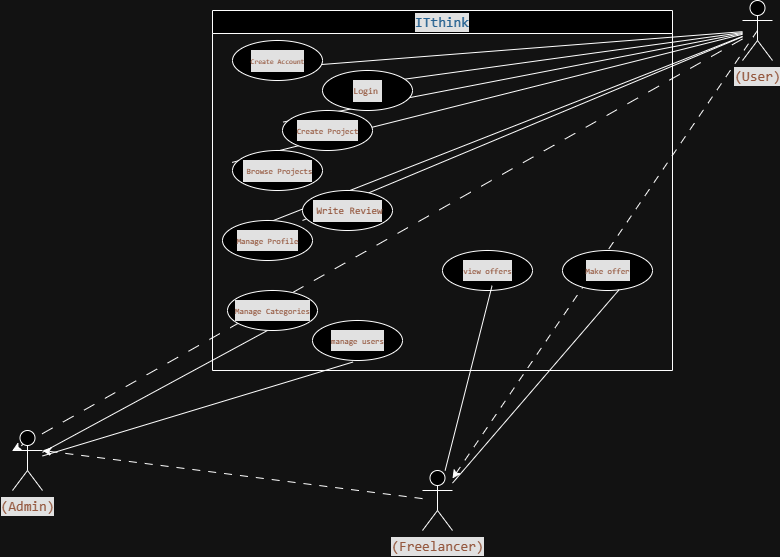

The diagram above was exported from draw.io. Its source (the exported page's mxGraphModel, read from the mxfile embedded in the PNG):
<mxGraphModel dx="1050" dy="557" grid="1" gridSize="10" guides="1" tooltips="1" connect="1" arrows="1" fold="1" page="1" pageScale="1" pageWidth="850" pageHeight="1100" math="0" shadow="0">
  <root>
    <mxCell id="0" />
    <mxCell id="1" parent="0" />
    <mxCell id="7" style="edgeStyle=none;html=1;exitX=0.5;exitY=0.5;exitDx=0;exitDy=0;exitPerimeter=0;dashed=1;dashPattern=8 8;" parent="1" source="2" target="5" edge="1">
      <mxGeometry relative="1" as="geometry" />
    </mxCell>
    <mxCell id="22" style="edgeStyle=none;html=1;entryX=0.069;entryY=0.762;entryDx=0;entryDy=0;entryPerimeter=0;fontSize=7;endArrow=none;endFill=0;" parent="1" source="2" target="17" edge="1">
      <mxGeometry relative="1" as="geometry" />
    </mxCell>
    <mxCell id="24" style="edgeStyle=none;html=1;entryX=0;entryY=0.5;entryDx=0;entryDy=0;fontSize=9;endArrow=none;endFill=0;" parent="1" source="2" target="9" edge="1">
      <mxGeometry relative="1" as="geometry" />
    </mxCell>
    <mxCell id="26" style="edgeStyle=none;html=1;fontSize=8;entryX=0.006;entryY=0.219;entryDx=0;entryDy=0;entryPerimeter=0;endArrow=none;endFill=0;" parent="1" source="2" target="25" edge="1">
      <mxGeometry relative="1" as="geometry" />
    </mxCell>
    <mxCell id="29" style="edgeStyle=none;html=1;entryX=-0.004;entryY=0.23;entryDx=0;entryDy=0;entryPerimeter=0;fontSize=8;endArrow=none;endFill=0;" parent="1" source="2" target="27" edge="1">
      <mxGeometry relative="1" as="geometry" />
    </mxCell>
    <mxCell id="33" style="edgeStyle=none;html=1;entryX=0;entryY=0.833;entryDx=0;entryDy=0;entryPerimeter=0;fontSize=8;endArrow=none;endFill=0;" parent="1" source="2" target="31" edge="1">
      <mxGeometry relative="1" as="geometry" />
    </mxCell>
    <mxCell id="34" style="edgeStyle=none;html=1;entryX=0;entryY=0.5;entryDx=0;entryDy=0;entryPerimeter=0;fontSize=8;endArrow=none;endFill=0;" parent="1" source="2" target="32" edge="1">
      <mxGeometry relative="1" as="geometry" />
    </mxCell>
    <mxCell id="35" style="edgeStyle=none;html=1;entryX=0;entryY=0.3333333333333333;entryDx=0;entryDy=0;entryPerimeter=0;fontSize=8;dashed=1;dashPattern=12 12;" parent="1" source="2" target="6" edge="1">
      <mxGeometry relative="1" as="geometry" />
    </mxCell>
    <mxCell id="2" value="&lt;div style=&quot;color: rgb(212, 212, 212); background-color: rgb(30, 30, 30); font-family: Consolas, &amp;quot;Courier New&amp;quot;, monospace; font-size: 14px; line-height: 19px;&quot;&gt;&lt;span style=&quot;color: #ce9178;&quot;&gt;(User)&lt;/span&gt;&lt;/div&gt;" style="shape=umlActor;verticalLabelPosition=bottom;verticalAlign=top;html=1;outlineConnect=0;" parent="1" vertex="1">
      <mxGeometry x="810" y="210" width="30" height="60" as="geometry" />
    </mxCell>
    <mxCell id="4" value="&lt;div style=&quot;background-color: rgb(30, 30, 30); font-family: Consolas, &amp;quot;Courier New&amp;quot;, monospace; font-weight: normal; font-size: 14px; line-height: 19px;&quot;&gt;&lt;font color=&quot;#74b0df&quot;&gt;ITthink&lt;/font&gt;&lt;/div&gt;" style="swimlane;whiteSpace=wrap;html=1;" parent="1" vertex="1">
      <mxGeometry x="280" y="220" width="460" height="360" as="geometry">
        <mxRectangle x="190" y="230" width="160" height="30" as="alternateBounds" />
      </mxGeometry>
    </mxCell>
    <mxCell id="19" value="" style="ellipse;whiteSpace=wrap;html=1;" parent="4" vertex="1">
      <mxGeometry x="20" y="140" width="90" height="40" as="geometry" />
    </mxCell>
    <mxCell id="18" value="" style="ellipse;whiteSpace=wrap;html=1;" parent="4" vertex="1">
      <mxGeometry x="70" y="100" width="90" height="40" as="geometry" />
    </mxCell>
    <mxCell id="17" value="" style="ellipse;whiteSpace=wrap;html=1;" parent="4" vertex="1">
      <mxGeometry x="20" y="30" width="90" height="40" as="geometry" />
    </mxCell>
    <mxCell id="16" value="" style="ellipse;whiteSpace=wrap;html=1;" parent="4" vertex="1">
      <mxGeometry x="90" y="180" width="90" height="40" as="geometry" />
    </mxCell>
    <mxCell id="9" value="" style="ellipse;whiteSpace=wrap;html=1;" parent="4" vertex="1">
      <mxGeometry x="110" y="60" width="90" height="40" as="geometry" />
    </mxCell>
    <mxCell id="20" value="" style="ellipse;whiteSpace=wrap;html=1;" parent="4" vertex="1">
      <mxGeometry x="10" y="210" width="90" height="40" as="geometry" />
    </mxCell>
    <mxCell id="21" value="&lt;div style=&quot;color: rgb(212, 212, 212); background-color: rgb(30, 30, 30); font-family: Consolas, &amp;quot;Courier New&amp;quot;, monospace; font-size: 14px; line-height: 19px;&quot;&gt;&lt;span style=&quot;color: rgb(206, 145, 120); font-size: 7px;&quot;&gt;Create Account&lt;/span&gt;&lt;/div&gt;" style="text;html=1;align=center;verticalAlign=middle;resizable=0;points=[];autosize=1;strokeColor=none;fillColor=none;" parent="4" vertex="1">
      <mxGeometry x="25" y="35" width="80" height="30" as="geometry" />
    </mxCell>
    <mxCell id="23" value="&lt;div style=&quot;color: rgb(212, 212, 212); background-color: rgb(30, 30, 30); font-family: Consolas, &amp;quot;Courier New&amp;quot;, monospace; font-size: 14px; line-height: 19px;&quot;&gt;&lt;span style=&quot;color: rgb(206, 145, 120); font-size: 9px;&quot;&gt;Login&lt;/span&gt;&lt;span style=&quot;color: rgb(206, 145, 120); font-size: 7px;&quot;&gt;&amp;nbsp;&lt;/span&gt;&lt;/div&gt;" style="text;html=1;align=center;verticalAlign=middle;resizable=0;points=[];autosize=1;strokeColor=none;fillColor=none;" parent="4" vertex="1">
      <mxGeometry x="130" y="65" width="50" height="30" as="geometry" />
    </mxCell>
    <mxCell id="25" value="&lt;div style=&quot;color: rgb(212, 212, 212); background-color: rgb(30, 30, 30); font-family: Consolas, &amp;quot;Courier New&amp;quot;, monospace; font-size: 14px; line-height: 19px;&quot;&gt;&lt;span style=&quot;color: rgb(206, 145, 120); font-size: 8px;&quot;&gt;Create Project&lt;/span&gt;&lt;/div&gt;" style="text;html=1;align=center;verticalAlign=middle;resizable=0;points=[];autosize=1;strokeColor=none;fillColor=none;" parent="4" vertex="1">
      <mxGeometry x="70" y="105" width="90" height="30" as="geometry" />
    </mxCell>
    <mxCell id="27" value="&lt;div style=&quot;color: rgb(212, 212, 212); background-color: rgb(30, 30, 30); font-family: Consolas, &amp;quot;Courier New&amp;quot;, monospace; font-size: 14px; line-height: 19px;&quot;&gt;&lt;span style=&quot;color: rgb(206, 145, 120); font-size: 7px;&quot;&gt;&amp;nbsp;&lt;/span&gt;&lt;span style=&quot;color: rgb(206, 145, 120); font-size: 8px;&quot;&gt;Browse Projects&lt;/span&gt;&lt;/div&gt;" style="text;html=1;align=center;verticalAlign=middle;resizable=0;points=[];autosize=1;strokeColor=none;fillColor=none;" parent="4" vertex="1">
      <mxGeometry x="20" y="145" width="90" height="30" as="geometry" />
    </mxCell>
    <mxCell id="31" value="&lt;div style=&quot;color: rgb(212, 212, 212); background-color: rgb(30, 30, 30); font-family: Consolas, &amp;quot;Courier New&amp;quot;, monospace; font-size: 14px; line-height: 19px;&quot;&gt;&lt;span style=&quot;color: rgb(206, 145, 120); font-size: 7px;&quot;&gt;&amp;nbsp;&lt;/span&gt;&lt;span style=&quot;color: rgb(206, 145, 120); font-size: 10px;&quot;&gt;Write Review&lt;/span&gt;&lt;/div&gt;" style="text;html=1;align=center;verticalAlign=middle;resizable=0;points=[];autosize=1;strokeColor=none;fillColor=none;" parent="4" vertex="1">
      <mxGeometry x="90" y="185" width="90" height="30" as="geometry" />
    </mxCell>
    <mxCell id="32" value="&lt;div style=&quot;color: rgb(212, 212, 212); background-color: rgb(30, 30, 30); font-family: Consolas, &amp;quot;Courier New&amp;quot;, monospace; font-size: 14px; line-height: 19px;&quot;&gt;&lt;div style=&quot;line-height: 19px;&quot;&gt;&lt;span style=&quot;color: rgb(206, 145, 120); font-size: 8px;&quot;&gt;Manage Profile&lt;/span&gt;&lt;/div&gt;&lt;/div&gt;" style="text;html=1;align=center;verticalAlign=middle;resizable=0;points=[];autosize=1;strokeColor=none;fillColor=none;" parent="4" vertex="1">
      <mxGeometry x="10" y="215" width="90" height="30" as="geometry" />
    </mxCell>
    <mxCell id="38" value="" style="ellipse;whiteSpace=wrap;html=1;" parent="4" vertex="1">
      <mxGeometry x="15" y="280" width="90" height="40" as="geometry" />
    </mxCell>
    <mxCell id="39" value="" style="ellipse;whiteSpace=wrap;html=1;" parent="4" vertex="1">
      <mxGeometry x="100" y="310" width="90" height="40" as="geometry" />
    </mxCell>
    <mxCell id="41" value="" style="ellipse;whiteSpace=wrap;html=1;" parent="4" vertex="1">
      <mxGeometry x="230" y="240" width="90" height="40" as="geometry" />
    </mxCell>
    <mxCell id="40" value="" style="ellipse;whiteSpace=wrap;html=1;" parent="4" vertex="1">
      <mxGeometry x="350" y="240" width="90" height="40" as="geometry" />
    </mxCell>
    <mxCell id="43" value="&lt;div style=&quot;color: rgb(212, 212, 212); background-color: rgb(30, 30, 30); font-family: Consolas, &amp;quot;Courier New&amp;quot;, monospace; font-size: 14px; line-height: 19px;&quot;&gt;&lt;div style=&quot;line-height: 19px;&quot;&gt;&lt;span style=&quot;color: rgb(206, 145, 120); font-size: 8px;&quot;&gt;Manage Categories&lt;/span&gt;&lt;/div&gt;&lt;/div&gt;" style="text;html=1;align=center;verticalAlign=middle;resizable=0;points=[];autosize=1;strokeColor=none;fillColor=none;" parent="4" vertex="1">
      <mxGeometry x="10" y="285" width="100" height="30" as="geometry" />
    </mxCell>
    <mxCell id="42" value="&lt;div style=&quot;color: rgb(212, 212, 212); background-color: rgb(30, 30, 30); font-family: Consolas, &amp;quot;Courier New&amp;quot;, monospace; font-size: 14px; line-height: 19px;&quot;&gt;&lt;div style=&quot;line-height: 19px;&quot;&gt;&lt;span style=&quot;color: rgb(206, 145, 120); font-size: 8px;&quot;&gt;manage users&lt;/span&gt;&lt;/div&gt;&lt;/div&gt;" style="text;html=1;align=center;verticalAlign=middle;resizable=0;points=[];autosize=1;strokeColor=none;fillColor=none;" parent="4" vertex="1">
      <mxGeometry x="105" y="315" width="80" height="30" as="geometry" />
    </mxCell>
    <mxCell id="45" value="&lt;div style=&quot;color: rgb(212, 212, 212); background-color: rgb(30, 30, 30); font-family: Consolas, &amp;quot;Courier New&amp;quot;, monospace; font-size: 14px; line-height: 19px;&quot;&gt;&lt;div style=&quot;line-height: 19px;&quot;&gt;&lt;span style=&quot;color: rgb(206, 145, 120); font-size: 8px;&quot;&gt;view offers&lt;/span&gt;&lt;/div&gt;&lt;/div&gt;" style="text;html=1;align=center;verticalAlign=middle;resizable=0;points=[];autosize=1;strokeColor=none;fillColor=none;" parent="4" vertex="1">
      <mxGeometry x="240" y="245" width="70" height="30" as="geometry" />
    </mxCell>
    <mxCell id="44" value="&lt;div style=&quot;color: rgb(212, 212, 212); background-color: rgb(30, 30, 30); font-family: Consolas, &amp;quot;Courier New&amp;quot;, monospace; font-size: 14px; line-height: 19px;&quot;&gt;&lt;div style=&quot;line-height: 19px;&quot;&gt;&lt;span style=&quot;color: rgb(206, 145, 120); font-size: 8px;&quot;&gt;Make offer&lt;/span&gt;&lt;/div&gt;&lt;/div&gt;" style="text;html=1;align=center;verticalAlign=middle;resizable=0;points=[];autosize=1;strokeColor=none;fillColor=none;" parent="4" vertex="1">
      <mxGeometry x="360" y="245" width="70" height="30" as="geometry" />
    </mxCell>
    <mxCell id="36" style="edgeStyle=none;html=1;entryX=1;entryY=0.3333333333333333;entryDx=0;entryDy=0;entryPerimeter=0;fontSize=8;dashed=1;dashPattern=8 8;" parent="1" source="5" target="6" edge="1">
      <mxGeometry relative="1" as="geometry" />
    </mxCell>
    <mxCell id="48" style="edgeStyle=none;html=1;entryX=0.666;entryY=1.141;entryDx=0;entryDy=0;entryPerimeter=0;fontSize=8;endArrow=none;endFill=0;" parent="1" source="5" target="44" edge="1">
      <mxGeometry relative="1" as="geometry" />
    </mxCell>
    <mxCell id="49" style="edgeStyle=none;html=1;entryX=0.565;entryY=1.009;entryDx=0;entryDy=0;entryPerimeter=0;fontSize=8;endArrow=none;endFill=0;" parent="1" source="5" target="45" edge="1">
      <mxGeometry relative="1" as="geometry" />
    </mxCell>
    <mxCell id="5" value="&lt;div style=&quot;color: rgb(212, 212, 212); background-color: rgb(30, 30, 30); font-family: Consolas, &amp;quot;Courier New&amp;quot;, monospace; font-size: 14px; line-height: 19px;&quot;&gt;&lt;div style=&quot;line-height: 19px;&quot;&gt;&lt;span style=&quot;color: #ce9178;&quot;&gt;(Freelancer)&lt;/span&gt;&lt;/div&gt;&lt;/div&gt;" style="shape=umlActor;verticalLabelPosition=bottom;verticalAlign=top;html=1;outlineConnect=0;" parent="1" vertex="1">
      <mxGeometry x="490" y="680" width="30" height="60" as="geometry" />
    </mxCell>
    <mxCell id="46" style="edgeStyle=none;html=1;entryX=0.444;entryY=1;entryDx=0;entryDy=0;entryPerimeter=0;fontSize=8;endArrow=none;endFill=0;" parent="1" source="6" target="38" edge="1">
      <mxGeometry relative="1" as="geometry" />
    </mxCell>
    <mxCell id="47" style="edgeStyle=none;html=1;entryX=0.45;entryY=1.038;entryDx=0;entryDy=0;entryPerimeter=0;fontSize=8;endArrow=none;endFill=0;" parent="1" source="6" target="39" edge="1">
      <mxGeometry relative="1" as="geometry" />
    </mxCell>
    <mxCell id="6" value="&lt;div style=&quot;color: rgb(212, 212, 212); background-color: rgb(30, 30, 30); font-family: Consolas, &amp;quot;Courier New&amp;quot;, monospace; font-size: 14px; line-height: 19px;&quot;&gt;&lt;div style=&quot;line-height: 19px;&quot;&gt;&lt;span style=&quot;color: #ce9178;&quot;&gt;(Admin)&lt;/span&gt;&lt;/div&gt;&lt;/div&gt;" style="shape=umlActor;verticalLabelPosition=bottom;verticalAlign=top;html=1;outlineConnect=0;" parent="1" vertex="1">
      <mxGeometry x="80" y="640" width="30" height="60" as="geometry" />
    </mxCell>
  </root>
</mxGraphModel>